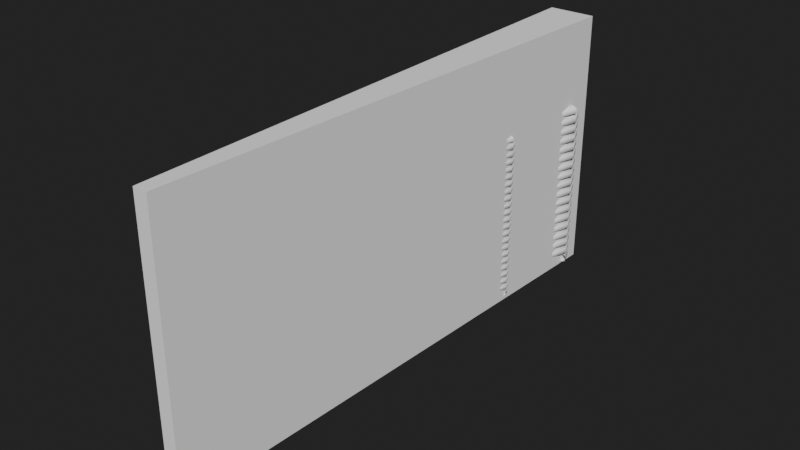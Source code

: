# Source: GuitarStrings_-2.blend  (saved by Blender 2.90.8; exported with 4.5.12 LTS)
import bpy
from mathutils import Matrix  # noqa: F401  (used for matrix-valued properties, if any)

bpy.ops.wm.read_factory_settings(use_empty=True)
scene = bpy.context.scene
scene.name = 'Scene'

# ---- collections
col_collection = bpy.data.collections.new('Collection'); scene.collection.children.link(col_collection)

# ---- materials (node trees are filled in below, after node groups)
mat_material = bpy.data.materials.new('Material')

# ---- node groups
ng_auto_smooth = bpy.data.node_groups.new('Auto Smooth', 'GeometryNodeTree')
_s = ng_auto_smooth.interface.new_socket(name='Geometry', in_out='OUTPUT', socket_type='NodeSocketGeometry')
_s = ng_auto_smooth.interface.new_socket(name='Geometry', in_out='INPUT', socket_type='NodeSocketGeometry')
_s = ng_auto_smooth.interface.new_socket(name='Angle', in_out='INPUT', socket_type='NodeSocketFloat')
_s.subtype = 'ANGLE'
_s.min_value = 0.0
_s.max_value = 3.142
ng_auto_smooth.is_modifier = True
_N = ng_auto_smooth.nodes; _L = ng_auto_smooth.links
n0 = _N.new('NodeGroupOutput'); n0.name = 'Group Output'; n0.location = (480, -100)
n1 = _N.new('NodeGroupInput'); n1.name = 'Group Input'; n1.location = (-420, -300)
n2 = _N.new('NodeGroupInput'); n2.name = 'Group Input.001'; n2.location = (-60, -100)
n3 = _N.new('GeometryNodeSetShadeSmooth'); n3.name = 'Set Shade Smooth'; n3.location = (120, -100)
n3.domain = 'EDGE'
n4 = _N.new('GeometryNodeSetShadeSmooth'); n4.name = 'Set Shade Smooth.001'; n4.location = (300, -100)
n5 = _N.new('GeometryNodeInputMeshEdgeAngle'); n5.name = 'Edge Angle'; n5.location = (-420, -220)
n6 = _N.new('GeometryNodeInputEdgeSmooth'); n6.name = 'Is Edge Smooth'; n6.location = (-60, -160)
n7 = _N.new('GeometryNodeInputShadeSmooth'); n7.name = 'Is Face Smooth'; n7.location = (-240, -340)
n8 = _N.new('FunctionNodeBooleanMath'); n8.name = 'Boolean Math'; n8.location = (-60, -220)
n9 = _N.new('FunctionNodeCompare'); n9.name = 'Compare'; n9.location = (-240, -180)
n9.operation = 'LESS_EQUAL'
_L.new(n5.outputs[0], n9.inputs[0])
_L.new(n4.outputs[0], n0.inputs[0])
_L.new(n1.outputs[1], n9.inputs[1])
_L.new(n9.outputs[0], n8.inputs[0])
_L.new(n7.outputs[0], n8.inputs[1])
_L.new(n2.outputs[0], n3.inputs[0])
_L.new(n6.outputs[0], n3.inputs[1])
_L.new(n3.outputs[0], n4.inputs[0])
_L.new(n8.outputs[0], n3.inputs[2])
n0.is_active_output = True

# ---- material node trees
mat_material.use_nodes = True; mat_material.node_tree.nodes.clear()
_N = mat_material.node_tree.nodes; _L = mat_material.node_tree.links
n0 = _N.new('ShaderNodeBsdfPrincipled'); n0.name = 'Principled BSDF'; n0.location = (10, 300)
n0.distribution = 'GGX'
n0.subsurface_method = 'BURLEY'
n0.inputs[3].default_value = 1.45
n0.inputs[27].default_value = (0.0, 0.0, 0.0, 1.0)
n0.inputs[28].default_value = 1.0
n1 = _N.new('ShaderNodeOutputMaterial'); n1.name = 'Material Output'; n1.location = (300, 300)
_L.new(n0.outputs[0], n1.inputs[0])
n1.is_active_output = True

# ---- world
world_world = bpy.data.worlds.new('World'); scene.world = world_world
world_world.use_nodes = True; world_world.node_tree.nodes.clear()
_N = world_world.node_tree.nodes; _L = world_world.node_tree.links
n0 = _N.new('ShaderNodeOutputWorld'); n0.name = 'World Output'; n0.location = (300, 300)
n1 = _N.new('ShaderNodeBackground'); n1.name = 'Background'; n1.location = (10, 300)
n1.inputs[0].default_value = (0.01599, 0.01599, 0.01599, 1.0)
_L.new(n1.outputs[0], n0.inputs[0])
n0.is_active_output = True
world_world.color = (0.05088, 0.05088, 0.05088)
world_world.use_sun_shadow = False
world_world.sun_shadow_jitter_overblur = 0.0

# ---- meshes
me_cylinder = bpy.data.meshes.new('Cylinder')
me_cylinder.from_pydata([(0.0, 1.2, -50.0), (0.0, 1.2, 50.0), (0.4592, 1.109, -50.0), (0.4592, 1.109, 50.0), (0.8485, 0.8485, -50.0), (0.8485, 0.8485, 50.0), (1.109, 0.4592, -50.0), (1.109, 0.4592, 50.0), (1.2, -5.245e-08, -50.0), (1.2, -5.245e-08, 50.0), (1.109, -0.4592, -50.0), (1.109, -0.4592, 50.0), (0.8485, -0.8485, -50.0), (0.8485, -0.8485, 50.0), (0.4592, -1.109, -50.0), (0.4592, -1.109, 50.0), (1.812e-07, -1.2, -50.0), (1.812e-07, -1.2, 50.0), (-0.4592, -1.109, -50.0), (-0.4592, -1.109, 50.0), (-0.8485, -0.8485, -50.0), (-0.8485, -0.8485, 50.0), (-1.109, -0.4592, -50.0), (-1.109, -0.4592, 50.0), (-1.2, 1.431e-08, -50.0), (-1.2, 1.431e-08, 50.0), (-1.109, 0.4592, -50.0), (-1.109, 0.4592, 50.0), (-0.8485, 0.8485, -50.0), (-0.8485, 0.8485, 50.0), (-0.4592, 1.109, -50.0), (-0.4592, 1.109, 50.0)], [], [(0, 1, 3, 2), (2, 3, 5, 4), (4, 5, 7, 6), (6, 7, 9, 8), (8, 9, 11, 10), (10, 11, 13, 12), (12, 13, 15, 14), (14, 15, 17, 16), (16, 17, 19, 18), (18, 19, 21, 20), (20, 21, 23, 22), (22, 23, 25, 24), (24, 25, 27, 26), (26, 27, 29, 28), (3, 1, 31, 29, 27, 25, 23, 21, 19, 17, 15, 13, 11, 9, 7, 5), (28, 29, 31, 30), (30, 31, 1, 0), (0, 2, 4, 6, 8, 10, 12, 14, 16, 18, 20, 22, 24, 26, 28, 30)])
me_cylinder.polygons.foreach_set('use_smooth', [True] * 18)
_uv = me_cylinder.uv_layers.new(name='UVMap')
_uv.uv.foreach_set('vector', [1.0, 0.5, 1.0, 1.0, 0.9375, 1.0, 0.9375, 0.5, 0.9375, 0.5, 0.9375, 1.0, 0.875, 1.0, 0.875, 0.5, 0.875, 0.5, 0.875, 1.0, 0.8125, 1.0, 0.8125, 0.5, 0.8125, 0.5, 0.8125, 1.0, 0.75, 1.0, 0.75, 0.5, 0.75, 0.5, 0.75, 1.0, 0.6875, 1.0, 0.6875, 0.5, 0.6875, 0.5, 0.6875, 1.0, 0.625, 1.0, 0.625, 0.5, 0.625, 0.5, 0.625, 1.0, 0.5625, 1.0, 0.5625, 0.5, 0.5625, 0.5, 0.5625, 1.0, 0.5, 1.0, 0.5, 0.5, 0.5, 0.5, 0.5, 1.0, 0.4375, 1.0, 0.4375, 0.5, 0.4375, 0.5, 0.4375, 1.0, 0.375, 1.0, 0.375, 0.5, 0.375, 0.5, 0.375, 1.0, 0.3125, 1.0, 0.3125, 0.5, 0.3125, 0.5, 0.3125, 1.0, 0.25, 1.0, 0.25, 0.5, 0.25, 0.5, 0.25, 1.0, 0.1875, 1.0, 0.1875, 0.5, 0.1875, 0.5, 0.1875, 1.0, 0.125, 1.0, 0.125, 0.5, 0.3418, 0.4717, 0.25, 0.49, 0.1582, 0.4717, 0.08029, 0.4197, 0.02827, 0.3418, 0.01, 0.25, 0.02827, 0.1582, 0.08029, 0.08029, 0.1582, 0.02827, 0.25, 0.01, 0.3418, 0.02827, 0.4197, 0.08029, 0.4717, 0.1582, 0.49, 0.25, 0.4717, 0.3418, 0.4197, 0.4197, 0.125, 0.5, 0.125, 1.0, 0.0625, 1.0, 0.0625, 0.5, 0.0625, 0.5, 0.0625, 1.0, 0.0, 1.0, 0.0, 0.5, 0.75, 0.49, 0.8418, 0.4717, 0.9197, 0.4197, 0.9717, 0.3418, 0.99, 0.25, 0.9717, 0.1582, 0.9197, 0.08029, 0.8418, 0.02827, 0.75, 0.01, 0.6582, 0.02827, 0.5803, 0.08029, 0.5283, 0.1582, 0.51, 0.25, 0.5283, 0.3418, 0.5803, 0.4197, 0.6582, 0.4717])
me_cylinder.materials.append(mat_material)
me_cylinder.use_remesh_fix_poles = True
me_cylinder.use_remesh_preserve_attributes = False
me_cylinder.use_mirror_vertex_groups = False
me_cylinder.update()
me_cylinder_001 = bpy.data.meshes.new('Cylinder.001')
me_cylinder_001.from_pydata([(0.0, 1.2, -50.0), (0.0, 1.2, 50.0), (0.4592, 1.109, -50.0), (0.4592, 1.109, 50.0), (0.8485, 0.8485, -50.0), (0.8485, 0.8485, 50.0), (1.109, 0.4592, -50.0), (1.109, 0.4592, 50.0), (1.2, -5.245e-08, -50.0), (1.2, -5.245e-08, 50.0), (1.109, -0.4592, -50.0), (1.109, -0.4592, 50.0), (0.8485, -0.8485, -50.0), (0.8485, -0.8485, 50.0), (0.4592, -1.109, -50.0), (0.4592, -1.109, 50.0), (1.812e-07, -1.2, -50.0), (1.812e-07, -1.2, 50.0), (-0.4592, -1.109, -50.0), (-0.4592, -1.109, 50.0), (-0.8485, -0.8485, -50.0), (-0.8485, -0.8485, 50.0), (-1.109, -0.4592, -50.0), (-1.109, -0.4592, 50.0), (-1.2, 1.431e-08, -50.0), (-1.2, 1.431e-08, 50.0), (-1.109, 0.4592, -50.0), (-1.109, 0.4592, 50.0), (-0.8485, 0.8485, -50.0), (-0.8485, 0.8485, 50.0), (-0.4592, 1.109, -50.0), (-0.4592, 1.109, 50.0)], [], [(0, 1, 3, 2), (2, 3, 5, 4), (4, 5, 7, 6), (6, 7, 9, 8), (8, 9, 11, 10), (10, 11, 13, 12), (12, 13, 15, 14), (14, 15, 17, 16), (16, 17, 19, 18), (18, 19, 21, 20), (20, 21, 23, 22), (22, 23, 25, 24), (24, 25, 27, 26), (26, 27, 29, 28), (3, 1, 31, 29, 27, 25, 23, 21, 19, 17, 15, 13, 11, 9, 7, 5), (28, 29, 31, 30), (30, 31, 1, 0), (0, 2, 4, 6, 8, 10, 12, 14, 16, 18, 20, 22, 24, 26, 28, 30)])
me_cylinder_001.polygons.foreach_set('use_smooth', [True] * 18)
_uv = me_cylinder_001.uv_layers.new(name='UVMap')
_uv.uv.foreach_set('vector', [1.0, 0.5, 1.0, 1.0, 0.9375, 1.0, 0.9375, 0.5, 0.9375, 0.5, 0.9375, 1.0, 0.875, 1.0, 0.875, 0.5, 0.875, 0.5, 0.875, 1.0, 0.8125, 1.0, 0.8125, 0.5, 0.8125, 0.5, 0.8125, 1.0, 0.75, 1.0, 0.75, 0.5, 0.75, 0.5, 0.75, 1.0, 0.6875, 1.0, 0.6875, 0.5, 0.6875, 0.5, 0.6875, 1.0, 0.625, 1.0, 0.625, 0.5, 0.625, 0.5, 0.625, 1.0, 0.5625, 1.0, 0.5625, 0.5, 0.5625, 0.5, 0.5625, 1.0, 0.5, 1.0, 0.5, 0.5, 0.5, 0.5, 0.5, 1.0, 0.4375, 1.0, 0.4375, 0.5, 0.4375, 0.5, 0.4375, 1.0, 0.375, 1.0, 0.375, 0.5, 0.375, 0.5, 0.375, 1.0, 0.3125, 1.0, 0.3125, 0.5, 0.3125, 0.5, 0.3125, 1.0, 0.25, 1.0, 0.25, 0.5, 0.25, 0.5, 0.25, 1.0, 0.1875, 1.0, 0.1875, 0.5, 0.1875, 0.5, 0.1875, 1.0, 0.125, 1.0, 0.125, 0.5, 0.3418, 0.4717, 0.25, 0.49, 0.1582, 0.4717, 0.08029, 0.4197, 0.02827, 0.3418, 0.01, 0.25, 0.02827, 0.1582, 0.08029, 0.08029, 0.1582, 0.02827, 0.25, 0.01, 0.3418, 0.02827, 0.4197, 0.08029, 0.4717, 0.1582, 0.49, 0.25, 0.4717, 0.3418, 0.4197, 0.4197, 0.125, 0.5, 0.125, 1.0, 0.0625, 1.0, 0.0625, 0.5, 0.0625, 0.5, 0.0625, 1.0, 0.0, 1.0, 0.0, 0.5, 0.75, 0.49, 0.8418, 0.4717, 0.9197, 0.4197, 0.9717, 0.3418, 0.99, 0.25, 0.9717, 0.1582, 0.9197, 0.08029, 0.8418, 0.02827, 0.75, 0.01, 0.6582, 0.02827, 0.5803, 0.08029, 0.5283, 0.1582, 0.51, 0.25, 0.5283, 0.3418, 0.5803, 0.4197, 0.6582, 0.4717])
me_cylinder_001.materials.append(mat_material)
me_cylinder_001.use_remesh_fix_poles = True
me_cylinder_001.use_remesh_preserve_attributes = False
me_cylinder_001.use_mirror_vertex_groups = False
me_cylinder_001.update()
me_cylinder_002 = bpy.data.meshes.new('Cylinder.002')
me_cylinder_002.from_pydata([(0.0, 1.2, -50.0), (0.0, 1.2, 50.0), (0.4592, 1.109, -50.0), (0.4592, 1.109, 50.0), (0.8485, 0.8485, -50.0), (0.8485, 0.8485, 50.0), (1.109, 0.4592, -50.0), (1.109, 0.4592, 50.0), (1.2, -5.245e-08, -50.0), (1.2, -5.245e-08, 50.0), (1.109, -0.4592, -50.0), (1.109, -0.4592, 50.0), (0.8485, -0.8485, -50.0), (0.8485, -0.8485, 50.0), (0.4592, -1.109, -50.0), (0.4592, -1.109, 50.0), (1.812e-07, -1.2, -50.0), (1.812e-07, -1.2, 50.0), (-0.4592, -1.109, -50.0), (-0.4592, -1.109, 50.0), (-0.8485, -0.8485, -50.0), (-0.8485, -0.8485, 50.0), (-1.109, -0.4592, -50.0), (-1.109, -0.4592, 50.0), (-1.2, 1.431e-08, -50.0), (-1.2, 1.431e-08, 50.0), (-1.109, 0.4592, -50.0), (-1.109, 0.4592, 50.0), (-0.8485, 0.8485, -50.0), (-0.8485, 0.8485, 50.0), (-0.4592, 1.109, -50.0), (-0.4592, 1.109, 50.0)], [], [(0, 1, 3, 2), (2, 3, 5, 4), (4, 5, 7, 6), (6, 7, 9, 8), (8, 9, 11, 10), (10, 11, 13, 12), (12, 13, 15, 14), (14, 15, 17, 16), (16, 17, 19, 18), (18, 19, 21, 20), (20, 21, 23, 22), (22, 23, 25, 24), (24, 25, 27, 26), (26, 27, 29, 28), (3, 1, 31, 29, 27, 25, 23, 21, 19, 17, 15, 13, 11, 9, 7, 5), (28, 29, 31, 30), (30, 31, 1, 0), (0, 2, 4, 6, 8, 10, 12, 14, 16, 18, 20, 22, 24, 26, 28, 30)])
me_cylinder_002.polygons.foreach_set('use_smooth', [True] * 18)
_uv = me_cylinder_002.uv_layers.new(name='UVMap')
_uv.uv.foreach_set('vector', [1.0, 0.5, 1.0, 1.0, 0.9375, 1.0, 0.9375, 0.5, 0.9375, 0.5, 0.9375, 1.0, 0.875, 1.0, 0.875, 0.5, 0.875, 0.5, 0.875, 1.0, 0.8125, 1.0, 0.8125, 0.5, 0.8125, 0.5, 0.8125, 1.0, 0.75, 1.0, 0.75, 0.5, 0.75, 0.5, 0.75, 1.0, 0.6875, 1.0, 0.6875, 0.5, 0.6875, 0.5, 0.6875, 1.0, 0.625, 1.0, 0.625, 0.5, 0.625, 0.5, 0.625, 1.0, 0.5625, 1.0, 0.5625, 0.5, 0.5625, 0.5, 0.5625, 1.0, 0.5, 1.0, 0.5, 0.5, 0.5, 0.5, 0.5, 1.0, 0.4375, 1.0, 0.4375, 0.5, 0.4375, 0.5, 0.4375, 1.0, 0.375, 1.0, 0.375, 0.5, 0.375, 0.5, 0.375, 1.0, 0.3125, 1.0, 0.3125, 0.5, 0.3125, 0.5, 0.3125, 1.0, 0.25, 1.0, 0.25, 0.5, 0.25, 0.5, 0.25, 1.0, 0.1875, 1.0, 0.1875, 0.5, 0.1875, 0.5, 0.1875, 1.0, 0.125, 1.0, 0.125, 0.5, 0.3418, 0.4717, 0.25, 0.49, 0.1582, 0.4717, 0.08029, 0.4197, 0.02827, 0.3418, 0.01, 0.25, 0.02827, 0.1582, 0.08029, 0.08029, 0.1582, 0.02827, 0.25, 0.01, 0.3418, 0.02827, 0.4197, 0.08029, 0.4717, 0.1582, 0.49, 0.25, 0.4717, 0.3418, 0.4197, 0.4197, 0.125, 0.5, 0.125, 1.0, 0.0625, 1.0, 0.0625, 0.5, 0.0625, 0.5, 0.0625, 1.0, 0.0, 1.0, 0.0, 0.5, 0.75, 0.49, 0.8418, 0.4717, 0.9197, 0.4197, 0.9717, 0.3418, 0.99, 0.25, 0.9717, 0.1582, 0.9197, 0.08029, 0.8418, 0.02827, 0.75, 0.01, 0.6582, 0.02827, 0.5803, 0.08029, 0.5283, 0.1582, 0.51, 0.25, 0.5283, 0.3418, 0.5803, 0.4197, 0.6582, 0.4717])
me_cylinder_002.materials.append(mat_material)
me_cylinder_002.use_remesh_fix_poles = True
me_cylinder_002.use_remesh_preserve_attributes = False
me_cylinder_002.use_mirror_vertex_groups = False
me_cylinder_002.update()
me_cylinder_003 = bpy.data.meshes.new('Cylinder.003')
me_cylinder_003.from_pydata([(0.0, 1.2, -50.0), (0.0, 1.2, 50.0), (0.4592, 1.109, -50.0), (0.4592, 1.109, 50.0), (0.8485, 0.8485, -50.0), (0.8485, 0.8485, 50.0), (1.109, 0.4592, -50.0), (1.109, 0.4592, 50.0), (1.2, -5.245e-08, -50.0), (1.2, -5.245e-08, 50.0), (1.109, -0.4592, -50.0), (1.109, -0.4592, 50.0), (0.8485, -0.8485, -50.0), (0.8485, -0.8485, 50.0), (0.4592, -1.109, -50.0), (0.4592, -1.109, 50.0), (1.812e-07, -1.2, -50.0), (1.812e-07, -1.2, 50.0), (-0.4592, -1.109, -50.0), (-0.4592, -1.109, 50.0), (-0.8485, -0.8485, -50.0), (-0.8485, -0.8485, 50.0), (-1.109, -0.4592, -50.0), (-1.109, -0.4592, 50.0), (-1.2, 1.431e-08, -50.0), (-1.2, 1.431e-08, 50.0), (-1.109, 0.4592, -50.0), (-1.109, 0.4592, 50.0), (-0.8485, 0.8485, -50.0), (-0.8485, 0.8485, 50.0), (-0.4592, 1.109, -50.0), (-0.4592, 1.109, 50.0)], [], [(0, 1, 3, 2), (2, 3, 5, 4), (4, 5, 7, 6), (6, 7, 9, 8), (8, 9, 11, 10), (10, 11, 13, 12), (12, 13, 15, 14), (14, 15, 17, 16), (16, 17, 19, 18), (18, 19, 21, 20), (20, 21, 23, 22), (22, 23, 25, 24), (24, 25, 27, 26), (26, 27, 29, 28), (3, 1, 31, 29, 27, 25, 23, 21, 19, 17, 15, 13, 11, 9, 7, 5), (28, 29, 31, 30), (30, 31, 1, 0), (0, 2, 4, 6, 8, 10, 12, 14, 16, 18, 20, 22, 24, 26, 28, 30)])
me_cylinder_003.polygons.foreach_set('use_smooth', [True] * 18)
_uv = me_cylinder_003.uv_layers.new(name='UVMap')
_uv.uv.foreach_set('vector', [1.0, 0.5, 1.0, 1.0, 0.9375, 1.0, 0.9375, 0.5, 0.9375, 0.5, 0.9375, 1.0, 0.875, 1.0, 0.875, 0.5, 0.875, 0.5, 0.875, 1.0, 0.8125, 1.0, 0.8125, 0.5, 0.8125, 0.5, 0.8125, 1.0, 0.75, 1.0, 0.75, 0.5, 0.75, 0.5, 0.75, 1.0, 0.6875, 1.0, 0.6875, 0.5, 0.6875, 0.5, 0.6875, 1.0, 0.625, 1.0, 0.625, 0.5, 0.625, 0.5, 0.625, 1.0, 0.5625, 1.0, 0.5625, 0.5, 0.5625, 0.5, 0.5625, 1.0, 0.5, 1.0, 0.5, 0.5, 0.5, 0.5, 0.5, 1.0, 0.4375, 1.0, 0.4375, 0.5, 0.4375, 0.5, 0.4375, 1.0, 0.375, 1.0, 0.375, 0.5, 0.375, 0.5, 0.375, 1.0, 0.3125, 1.0, 0.3125, 0.5, 0.3125, 0.5, 0.3125, 1.0, 0.25, 1.0, 0.25, 0.5, 0.25, 0.5, 0.25, 1.0, 0.1875, 1.0, 0.1875, 0.5, 0.1875, 0.5, 0.1875, 1.0, 0.125, 1.0, 0.125, 0.5, 0.3418, 0.4717, 0.25, 0.49, 0.1582, 0.4717, 0.08029, 0.4197, 0.02827, 0.3418, 0.01, 0.25, 0.02827, 0.1582, 0.08029, 0.08029, 0.1582, 0.02827, 0.25, 0.01, 0.3418, 0.02827, 0.4197, 0.08029, 0.4717, 0.1582, 0.49, 0.25, 0.4717, 0.3418, 0.4197, 0.4197, 0.125, 0.5, 0.125, 1.0, 0.0625, 1.0, 0.0625, 0.5, 0.0625, 0.5, 0.0625, 1.0, 0.0, 1.0, 0.0, 0.5, 0.75, 0.49, 0.8418, 0.4717, 0.9197, 0.4197, 0.9717, 0.3418, 0.99, 0.25, 0.9717, 0.1582, 0.9197, 0.08029, 0.8418, 0.02827, 0.75, 0.01, 0.6582, 0.02827, 0.5803, 0.08029, 0.5283, 0.1582, 0.51, 0.25, 0.5283, 0.3418, 0.5803, 0.4197, 0.6582, 0.4717])
me_cylinder_003.materials.append(mat_material)
me_cylinder_003.use_remesh_fix_poles = True
me_cylinder_003.use_remesh_preserve_attributes = False
me_cylinder_003.use_mirror_vertex_groups = False
me_cylinder_003.update()
me_cylinder_004 = bpy.data.meshes.new('Cylinder.004')
me_cylinder_004.from_pydata([(0.0, 1.2, -50.0), (0.0, 1.2, 50.0), (0.4592, 1.109, -50.0), (0.4592, 1.109, 50.0), (0.8485, 0.8485, -50.0), (0.8485, 0.8485, 50.0), (1.109, 0.4592, -50.0), (1.109, 0.4592, 50.0), (1.2, -5.245e-08, -50.0), (1.2, -5.245e-08, 50.0), (1.109, -0.4592, -50.0), (1.109, -0.4592, 50.0), (0.8485, -0.8485, -50.0), (0.8485, -0.8485, 50.0), (0.4592, -1.109, -50.0), (0.4592, -1.109, 50.0), (1.812e-07, -1.2, -50.0), (1.812e-07, -1.2, 50.0), (-0.4592, -1.109, -50.0), (-0.4592, -1.109, 50.0), (-0.8485, -0.8485, -50.0), (-0.8485, -0.8485, 50.0), (-1.109, -0.4592, -50.0), (-1.109, -0.4592, 50.0), (-1.2, 1.431e-08, -50.0), (-1.2, 1.431e-08, 50.0), (-1.109, 0.4592, -50.0), (-1.109, 0.4592, 50.0), (-0.8485, 0.8485, -50.0), (-0.8485, 0.8485, 50.0), (-0.4592, 1.109, -50.0), (-0.4592, 1.109, 50.0)], [], [(0, 1, 3, 2), (2, 3, 5, 4), (4, 5, 7, 6), (6, 7, 9, 8), (8, 9, 11, 10), (10, 11, 13, 12), (12, 13, 15, 14), (14, 15, 17, 16), (16, 17, 19, 18), (18, 19, 21, 20), (20, 21, 23, 22), (22, 23, 25, 24), (24, 25, 27, 26), (26, 27, 29, 28), (3, 1, 31, 29, 27, 25, 23, 21, 19, 17, 15, 13, 11, 9, 7, 5), (28, 29, 31, 30), (30, 31, 1, 0), (0, 2, 4, 6, 8, 10, 12, 14, 16, 18, 20, 22, 24, 26, 28, 30)])
me_cylinder_004.polygons.foreach_set('use_smooth', [True] * 18)
_uv = me_cylinder_004.uv_layers.new(name='UVMap')
_uv.uv.foreach_set('vector', [1.0, 0.5, 1.0, 1.0, 0.9375, 1.0, 0.9375, 0.5, 0.9375, 0.5, 0.9375, 1.0, 0.875, 1.0, 0.875, 0.5, 0.875, 0.5, 0.875, 1.0, 0.8125, 1.0, 0.8125, 0.5, 0.8125, 0.5, 0.8125, 1.0, 0.75, 1.0, 0.75, 0.5, 0.75, 0.5, 0.75, 1.0, 0.6875, 1.0, 0.6875, 0.5, 0.6875, 0.5, 0.6875, 1.0, 0.625, 1.0, 0.625, 0.5, 0.625, 0.5, 0.625, 1.0, 0.5625, 1.0, 0.5625, 0.5, 0.5625, 0.5, 0.5625, 1.0, 0.5, 1.0, 0.5, 0.5, 0.5, 0.5, 0.5, 1.0, 0.4375, 1.0, 0.4375, 0.5, 0.4375, 0.5, 0.4375, 1.0, 0.375, 1.0, 0.375, 0.5, 0.375, 0.5, 0.375, 1.0, 0.3125, 1.0, 0.3125, 0.5, 0.3125, 0.5, 0.3125, 1.0, 0.25, 1.0, 0.25, 0.5, 0.25, 0.5, 0.25, 1.0, 0.1875, 1.0, 0.1875, 0.5, 0.1875, 0.5, 0.1875, 1.0, 0.125, 1.0, 0.125, 0.5, 0.3418, 0.4717, 0.25, 0.49, 0.1582, 0.4717, 0.08029, 0.4197, 0.02827, 0.3418, 0.01, 0.25, 0.02827, 0.1582, 0.08029, 0.08029, 0.1582, 0.02827, 0.25, 0.01, 0.3418, 0.02827, 0.4197, 0.08029, 0.4717, 0.1582, 0.49, 0.25, 0.4717, 0.3418, 0.4197, 0.4197, 0.125, 0.5, 0.125, 1.0, 0.0625, 1.0, 0.0625, 0.5, 0.0625, 0.5, 0.0625, 1.0, 0.0, 1.0, 0.0, 0.5, 0.75, 0.49, 0.8418, 0.4717, 0.9197, 0.4197, 0.9717, 0.3418, 0.99, 0.25, 0.9717, 0.1582, 0.9197, 0.08029, 0.8418, 0.02827, 0.75, 0.01, 0.6582, 0.02827, 0.5803, 0.08029, 0.5283, 0.1582, 0.51, 0.25, 0.5283, 0.3418, 0.5803, 0.4197, 0.6582, 0.4717])
me_cylinder_004.materials.append(mat_material)
me_cylinder_004.use_remesh_fix_poles = True
me_cylinder_004.use_remesh_preserve_attributes = False
me_cylinder_004.use_mirror_vertex_groups = False
me_cylinder_004.update()
me_cylinder_005 = bpy.data.meshes.new('Cylinder.005')
me_cylinder_005.from_pydata([(0.0, 1.2, -50.0), (0.0, 1.2, 50.0), (0.4592, 1.109, -50.0), (0.4592, 1.109, 50.0), (0.8485, 0.8485, -50.0), (0.8485, 0.8485, 50.0), (1.109, 0.4592, -50.0), (1.109, 0.4592, 50.0), (1.2, -5.245e-08, -50.0), (1.2, -5.245e-08, 50.0), (1.109, -0.4592, -50.0), (1.109, -0.4592, 50.0), (0.8485, -0.8485, -50.0), (0.8485, -0.8485, 50.0), (0.4592, -1.109, -50.0), (0.4592, -1.109, 50.0), (1.812e-07, -1.2, -50.0), (1.812e-07, -1.2, 50.0), (-0.4592, -1.109, -50.0), (-0.4592, -1.109, 50.0), (-0.8485, -0.8485, -50.0), (-0.8485, -0.8485, 50.0), (-1.109, -0.4592, -50.0), (-1.109, -0.4592, 50.0), (-1.2, 1.431e-08, -50.0), (-1.2, 1.431e-08, 50.0), (-1.109, 0.4592, -50.0), (-1.109, 0.4592, 50.0), (-0.8485, 0.8485, -50.0), (-0.8485, 0.8485, 50.0), (-0.4592, 1.109, -50.0), (-0.4592, 1.109, 50.0)], [], [(0, 1, 3, 2), (2, 3, 5, 4), (4, 5, 7, 6), (6, 7, 9, 8), (8, 9, 11, 10), (10, 11, 13, 12), (12, 13, 15, 14), (14, 15, 17, 16), (16, 17, 19, 18), (18, 19, 21, 20), (20, 21, 23, 22), (22, 23, 25, 24), (24, 25, 27, 26), (26, 27, 29, 28), (3, 1, 31, 29, 27, 25, 23, 21, 19, 17, 15, 13, 11, 9, 7, 5), (28, 29, 31, 30), (30, 31, 1, 0), (0, 2, 4, 6, 8, 10, 12, 14, 16, 18, 20, 22, 24, 26, 28, 30)])
me_cylinder_005.polygons.foreach_set('use_smooth', [True] * 18)
_uv = me_cylinder_005.uv_layers.new(name='UVMap')
_uv.uv.foreach_set('vector', [1.0, 0.5, 1.0, 1.0, 0.9375, 1.0, 0.9375, 0.5, 0.9375, 0.5, 0.9375, 1.0, 0.875, 1.0, 0.875, 0.5, 0.875, 0.5, 0.875, 1.0, 0.8125, 1.0, 0.8125, 0.5, 0.8125, 0.5, 0.8125, 1.0, 0.75, 1.0, 0.75, 0.5, 0.75, 0.5, 0.75, 1.0, 0.6875, 1.0, 0.6875, 0.5, 0.6875, 0.5, 0.6875, 1.0, 0.625, 1.0, 0.625, 0.5, 0.625, 0.5, 0.625, 1.0, 0.5625, 1.0, 0.5625, 0.5, 0.5625, 0.5, 0.5625, 1.0, 0.5, 1.0, 0.5, 0.5, 0.5, 0.5, 0.5, 1.0, 0.4375, 1.0, 0.4375, 0.5, 0.4375, 0.5, 0.4375, 1.0, 0.375, 1.0, 0.375, 0.5, 0.375, 0.5, 0.375, 1.0, 0.3125, 1.0, 0.3125, 0.5, 0.3125, 0.5, 0.3125, 1.0, 0.25, 1.0, 0.25, 0.5, 0.25, 0.5, 0.25, 1.0, 0.1875, 1.0, 0.1875, 0.5, 0.1875, 0.5, 0.1875, 1.0, 0.125, 1.0, 0.125, 0.5, 0.3418, 0.4717, 0.25, 0.49, 0.1582, 0.4717, 0.08029, 0.4197, 0.02827, 0.3418, 0.01, 0.25, 0.02827, 0.1582, 0.08029, 0.08029, 0.1582, 0.02827, 0.25, 0.01, 0.3418, 0.02827, 0.4197, 0.08029, 0.4717, 0.1582, 0.49, 0.25, 0.4717, 0.3418, 0.4197, 0.4197, 0.125, 0.5, 0.125, 1.0, 0.0625, 1.0, 0.0625, 0.5, 0.0625, 0.5, 0.0625, 1.0, 0.0, 1.0, 0.0, 0.5, 0.75, 0.49, 0.8418, 0.4717, 0.9197, 0.4197, 0.9717, 0.3418, 0.99, 0.25, 0.9717, 0.1582, 0.9197, 0.08029, 0.8418, 0.02827, 0.75, 0.01, 0.6582, 0.02827, 0.5803, 0.08029, 0.5283, 0.1582, 0.51, 0.25, 0.5283, 0.3418, 0.5803, 0.4197, 0.6582, 0.4717])
me_cylinder_005.materials.append(mat_material)
me_cylinder_005.use_remesh_fix_poles = True
me_cylinder_005.use_remesh_preserve_attributes = False
me_cylinder_005.use_mirror_vertex_groups = False
me_cylinder_005.update()
me_circle_001 = bpy.data.meshes.new('Circle.001')
me_circle_001.from_pydata([(2.0, 1.129e-06, 0.408), (1.647, 1.117e-06, 0.204), (1.647, 1.129e-06, -0.204), (2.0, 1.129e-06, -0.408), (2.353, 1.129e-06, -0.204), (2.353, 1.117e-06, 0.204)], [(1, 0), (2, 1), (3, 2), (4, 3), (5, 4), (0, 5)], [])
_uv = me_circle_001.uv_layers.new(name='UVMap')
_uv.uv.foreach_set('vector', [])
me_circle_001.materials.append(mat_material)
me_circle_001.use_remesh_fix_poles = True
me_circle_001.use_remesh_preserve_attributes = False
me_circle_001.use_mirror_vertex_groups = False
me_circle_001.update()
me_cube_001 = bpy.data.meshes.new('Cube.001')
me_cube_001.from_pydata([(-0.2993, -1.0, -1.0), (-0.2993, -1.0, 1.0), (-1.0, 1.071, -1.0), (-1.0, 1.071, 1.0), (0.2993, -1.0, -1.0), (0.2993, -1.0, 1.0), (1.0, 1.071, -1.0), (1.0, 1.071, 1.0)], [], [(0, 1, 3, 2), (2, 3, 7, 6), (6, 7, 5, 4), (4, 5, 1, 0), (2, 6, 4, 0), (7, 3, 1, 5)])
_uv = me_cube_001.uv_layers.new(name='UVMap')
_uv.uv.foreach_set('vector', [0.375, 0.0, 0.625, 0.0, 0.625, 0.25, 0.375, 0.25, 0.375, 0.25, 0.625, 0.25, 0.625, 0.5, 0.375, 0.5, 0.375, 0.5, 0.625, 0.5, 0.625, 0.75, 0.375, 0.75, 0.375, 0.75, 0.625, 0.75, 0.625, 1.0, 0.375, 1.0, 0.125, 0.5, 0.375, 0.5, 0.375, 0.75, 0.125, 0.75, 0.625, 0.5, 0.875, 0.5, 0.875, 0.75, 0.625, 0.75])
me_cube_001.use_remesh_fix_poles = True
me_cube_001.use_remesh_preserve_attributes = False
me_cube_001.use_mirror_vertex_groups = False
me_cube_001.update()
me_circle_004 = bpy.data.meshes.new('Circle.004')
me_circle_004.from_pydata([(2.0, 1.129e-06, 0.408), (1.647, 1.117e-06, 0.204), (1.647, 1.129e-06, -0.204), (2.0, 1.129e-06, -0.408), (2.353, 1.129e-06, -0.204), (2.353, 1.117e-06, 0.204)], [(1, 0), (2, 1), (3, 2), (4, 3), (5, 4), (0, 5)], [])
_uv = me_circle_004.uv_layers.new(name='UVMap')
_uv.uv.foreach_set('vector', [])
me_circle_004.materials.append(mat_material)
me_circle_004.use_remesh_fix_poles = True
me_circle_004.use_remesh_preserve_attributes = False
me_circle_004.use_mirror_vertex_groups = False
me_circle_004.update()
me_circle_005 = bpy.data.meshes.new('Circle.005')
me_circle_005.from_pydata([(2.0, 1.129e-06, 0.408), (1.647, 1.117e-06, 0.204), (1.647, 1.129e-06, -0.204), (2.0, 1.129e-06, -0.408), (2.353, 1.129e-06, -0.204), (2.353, 1.117e-06, 0.204)], [(1, 0), (2, 1), (3, 2), (4, 3), (5, 4), (0, 5)], [])
_uv = me_circle_005.uv_layers.new(name='UVMap')
_uv.uv.foreach_set('vector', [])
me_circle_005.materials.append(mat_material)
me_circle_005.use_remesh_fix_poles = True
me_circle_005.use_remesh_preserve_attributes = False
me_circle_005.use_mirror_vertex_groups = False
me_circle_005.update()

# ---- objects
ob_cylinder = bpy.data.objects.new('Cylinder', me_cylinder)
ob_cylinder_001 = bpy.data.objects.new('Cylinder.001', me_cylinder_001)
ob_cylinder_002 = bpy.data.objects.new('Cylinder.002', me_cylinder_002)
ob_cylinder_003 = bpy.data.objects.new('Cylinder.003', me_cylinder_003)
ob_cylinder_004 = bpy.data.objects.new('Cylinder.004', me_cylinder_004)
ob_cylinder_005 = bpy.data.objects.new('Cylinder.005', me_cylinder_005)
ob_circle = bpy.data.objects.new('Circle', me_circle_001)
ob_ucx_cylinder_01 = bpy.data.objects.new('UCX_Cylinder_01', me_cube_001)
ob_circle_001 = bpy.data.objects.new('Circle.001', me_circle_004)
ob_circle_002 = bpy.data.objects.new('Circle.002', me_circle_005)

# ---- transforms, parenting, visibility, modifiers, constraints
ob_cylinder.location = (0.0, -50.0, 25.0)
ob_cylinder.scale = (1.042, 1.042, 0.5)
ob_cylinder.lineart.crease_threshold = 0.0
_m = ob_cylinder.modifiers.new('Auto Smooth', 'NODES')
_m.node_group = ng_auto_smooth
_gi = [s.identifier for s in ng_auto_smooth.interface.items_tree if s.item_type == 'SOCKET' and s.in_out == 'INPUT']
_m[_gi[1]] = 0.5236  # Angle
ob_cylinder_001.location = (0.0, -30.0, 25.0)
ob_cylinder_001.scale = (1.333, 1.333, 0.5)
ob_cylinder_001.lineart.crease_threshold = 0.0
_m = ob_cylinder_001.modifiers.new('Auto Smooth', 'NODES')
_m.node_group = ng_auto_smooth
_gi = [s.identifier for s in ng_auto_smooth.interface.items_tree if s.item_type == 'SOCKET' and s.in_out == 'INPUT']
_m[_gi[1]] = 0.5236  # Angle
ob_cylinder_002.location = (0.0, -10.0, 25.0)
ob_cylinder_002.scale = (1.75, 1.75, 0.5)
ob_cylinder_002.lineart.crease_threshold = 0.0
_m = ob_cylinder_002.modifiers.new('Auto Smooth', 'NODES')
_m.node_group = ng_auto_smooth
_gi = [s.identifier for s in ng_auto_smooth.interface.items_tree if s.item_type == 'SOCKET' and s.in_out == 'INPUT']
_m[_gi[1]] = 0.5236  # Angle
ob_cylinder_003.location = (0.0, 10.0, 25.0)
ob_cylinder_003.scale = (1.742, 1.742, 0.5)
ob_cylinder_003.lineart.crease_threshold = 0.0
_m = ob_cylinder_003.modifiers.new('Auto Smooth', 'NODES')
_m.node_group = ng_auto_smooth
_gi = [s.identifier for s in ng_auto_smooth.interface.items_tree if s.item_type == 'SOCKET' and s.in_out == 'INPUT']
_m[_gi[1]] = 0.5236  # Angle
ob_cylinder_004.location = (0.0, 30.0, 25.0)
ob_cylinder_004.scale = (2.371, 2.371, 0.5)
ob_cylinder_004.lineart.crease_threshold = 0.0
_m = ob_cylinder_004.modifiers.new('Auto Smooth', 'NODES')
_m.node_group = ng_auto_smooth
_gi = [s.identifier for s in ng_auto_smooth.interface.items_tree if s.item_type == 'SOCKET' and s.in_out == 'INPUT']
_m[_gi[1]] = 0.5236  # Angle
ob_cylinder_005.location = (0.0, 50.0, 25.0)
ob_cylinder_005.scale = (3.059, 3.059, 0.5)
ob_cylinder_005.lineart.crease_threshold = 0.0
_m = ob_cylinder_005.modifiers.new('Auto Smooth', 'NODES')
_m.node_group = ng_auto_smooth
_gi = [s.identifier for s in ng_auto_smooth.interface.items_tree if s.item_type == 'SOCKET' and s.in_out == 'INPUT']
_m[_gi[1]] = 0.5236  # Angle
ob_circle.location = (0.0, 50.0, 0.0)
ob_circle.scale = (2.441, 2.441, 2.441)
ob_circle.lineart.crease_threshold = 0.0
_m = ob_circle.modifiers.new('Screw', 'SCREW')
_m.steps = 8
_m.render_steps = 8
_m.screw_offset = 0.8
_m = ob_circle.modifiers.new('Array', 'ARRAY')
_m.count = 17
_m.constant_offset_displace = (0.0, 0.0, 0.0)
_m.relative_offset_displace = (0.0, 0.0, 0.5)
_m.use_merge_vertices = True
ob_ucx_cylinder_01.location = (0.0, 0.0, 25.0)
ob_ucx_cylinder_01.scale = (4.682, 51.5, 26.44)
ob_ucx_cylinder_01.lineart.crease_threshold = 0.0
ob_circle_001.location = (0.0, 30.0, 0.0)
ob_circle_001.scale = (1.879, 1.879, 1.879)
ob_circle_001.lineart.crease_threshold = 0.0
_m = ob_circle_001.modifiers.new('Screw', 'SCREW')
_m.steps = 8
_m.render_steps = 8
_m.screw_offset = 0.8
_m = ob_circle_001.modifiers.new('Array', 'ARRAY')
_m.count = 22
_m.constant_offset_displace = (0.0, 0.0, 0.0)
_m.relative_offset_displace = (0.0, 0.0, 0.5)
_m.use_merge_vertices = True
ob_circle_002.location = (0.0, 10.0, 0.0)
ob_circle_002.scale = (1.379, 1.379, 1.379)
ob_circle_002.lineart.crease_threshold = 0.0
_m = ob_circle_002.modifiers.new('Screw', 'SCREW')
_m.steps = 8
_m.render_steps = 8
_m.screw_offset = 0.8
_m = ob_circle_002.modifiers.new('Array', 'ARRAY')
_m.count = 30
_m.constant_offset_displace = (0.0, 0.0, 0.0)
_m.relative_offset_displace = (0.0, 0.0, 0.5)
_m.use_merge_vertices = True

# ---- collection membership
col_collection.objects.link(ob_cylinder)
col_collection.objects.link(ob_cylinder_001)
col_collection.objects.link(ob_cylinder_002)
col_collection.objects.link(ob_cylinder_003)
col_collection.objects.link(ob_cylinder_004)
col_collection.objects.link(ob_cylinder_005)
col_collection.objects.link(ob_circle)
col_collection.objects.link(ob_ucx_cylinder_01)
col_collection.objects.link(ob_circle_001)
col_collection.objects.link(ob_circle_002)

# ---- scene / render settings (as saved in the file)
scene.frame_start = 1; scene.frame_end = 250; scene.frame_set(1)
scene.render.engine = 'CYCLES'
scene.cycles.use_denoising = False
scene.cycles.samples = 128
scene.cycles.sampling_pattern = 'TABULATED_SOBOL'
scene.cycles.use_adaptive_sampling = False
scene.cycles.use_light_tree = False
scene.view_settings.view_transform = 'Filmic'
scene.unit_settings.scale_length = 0.01
bpy.context.view_layer.update()

# ---- added for rendering (the .blend has no active camera and no usable light): camera, sun
cam_auto = bpy.data.cameras.new('AutoCamera')
cam_auto.lens = 50.0
cam_auto.sensor_width = 36.0
cam_auto.clip_end = 1950.6
ob_auto_camera = bpy.data.objects.new('AutoCamera', cam_auto)
scene.collection.objects.link(ob_auto_camera)
ob_auto_camera.location = (111.146, -131.254, 113.917)
ob_auto_camera.rotation_euler = (1.09748, -7.21219e-08, 0.694738)
scene.camera = ob_auto_camera
light_auto_sun = bpy.data.lights.new('AutoSun', 'SUN')
light_auto_sun.energy = 3.0
light_auto_sun.angle = 0.0523599
ob_auto_sun = bpy.data.objects.new('AutoSun', light_auto_sun)
scene.collection.objects.link(ob_auto_sun)
ob_auto_sun.rotation_euler = (0.872665, 0.174533, 0.523599)
bpy.context.view_layer.update()
